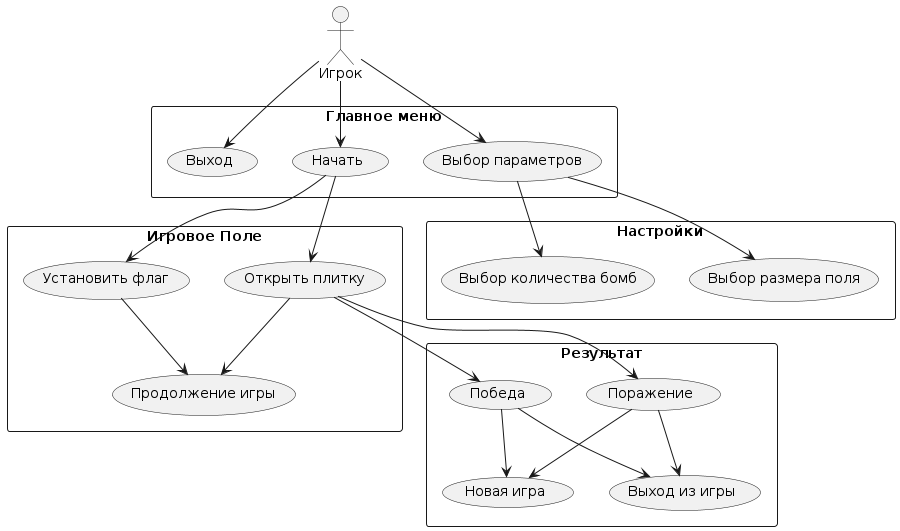

The diagram above was rendered by PlantUML. Its source (embedded in the PNG):
@startuml
skinparam packageStyle rect
actor Игрок as Player

rectangle "Главное меню" {
    Player --> (Начать)
    Player --> (Выбор параметров)
    Player --> (Выход)
}

rectangle "Игровое Поле" {
    (Начать) --> (Открыть плитку)
    (Начать) --> (Установить флаг)
  (Открыть плитку) --> (Продолжение игры)
  (Установить флаг) --> (Продолжение игры)   
}

rectangle "Результат"{
  (Открыть плитку) --> (Поражение)
  (Открыть плитку) --> (Победа)
  (Победа) -->(Новая игра)
  (Победа) -->(Выход из игры)
  (Поражение) -->(Новая игра)
  (Поражение) -->(Выход из игры)
}

rectangle "Настройки" {
    (Выбор параметров) --> (Выбор размера поля)
    (Выбор параметров) --> (Выбор количества бомб)
}
@enduml